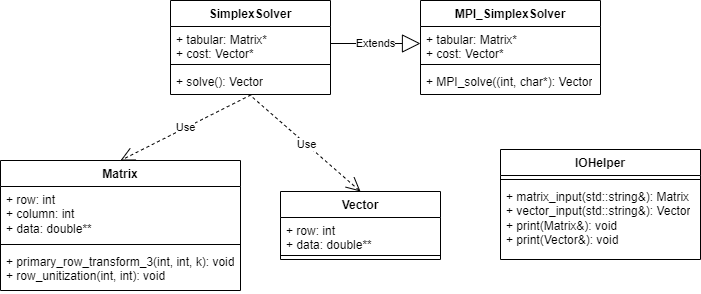

The diagram above was exported from draw.io. Its source (the exported page's mxGraphModel, read from the mxfile embedded in the PNG):
<mxGraphModel dx="1290" dy="621" grid="1" gridSize="10" guides="1" tooltips="1" connect="1" arrows="1" fold="1" page="1" pageScale="1" pageWidth="1169" pageHeight="827" math="0" shadow="0">
  <root>
    <mxCell id="0" />
    <mxCell id="1" parent="0" />
    <mxCell id="r_N8nBO5acqZ-Cw80LNm-1" value="Vector" style="swimlane;fontStyle=1;align=center;verticalAlign=top;childLayout=stackLayout;horizontal=1;startSize=26;horizontalStack=0;resizeParent=1;resizeParentMax=0;resizeLast=0;collapsible=1;marginBottom=0;whiteSpace=wrap;html=1;" vertex="1" parent="1">
      <mxGeometry x="330" y="251" width="160" height="68" as="geometry" />
    </mxCell>
    <mxCell id="r_N8nBO5acqZ-Cw80LNm-2" value="+ row: int&lt;br&gt;+ data: double**" style="text;strokeColor=none;fillColor=none;align=left;verticalAlign=top;spacingLeft=4;spacingRight=4;overflow=hidden;rotatable=0;points=[[0,0.5],[1,0.5]];portConstraint=eastwest;whiteSpace=wrap;html=1;" vertex="1" parent="r_N8nBO5acqZ-Cw80LNm-1">
      <mxGeometry y="26" width="160" height="34" as="geometry" />
    </mxCell>
    <mxCell id="r_N8nBO5acqZ-Cw80LNm-3" value="" style="line;strokeWidth=1;fillColor=none;align=left;verticalAlign=middle;spacingTop=-1;spacingLeft=3;spacingRight=3;rotatable=0;labelPosition=right;points=[];portConstraint=eastwest;strokeColor=inherit;" vertex="1" parent="r_N8nBO5acqZ-Cw80LNm-1">
      <mxGeometry y="60" width="160" height="8" as="geometry" />
    </mxCell>
    <mxCell id="r_N8nBO5acqZ-Cw80LNm-5" value="Matrix" style="swimlane;fontStyle=1;align=center;verticalAlign=top;childLayout=stackLayout;horizontal=1;startSize=26;horizontalStack=0;resizeParent=1;resizeParentMax=0;resizeLast=0;collapsible=1;marginBottom=0;whiteSpace=wrap;html=1;" vertex="1" parent="1">
      <mxGeometry x="50" y="220" width="240" height="130" as="geometry" />
    </mxCell>
    <mxCell id="r_N8nBO5acqZ-Cw80LNm-6" value="+ row: int&lt;br&gt;+ column: int&lt;br&gt;+ data: double**" style="text;strokeColor=none;fillColor=none;align=left;verticalAlign=top;spacingLeft=4;spacingRight=4;overflow=hidden;rotatable=0;points=[[0,0.5],[1,0.5]];portConstraint=eastwest;whiteSpace=wrap;html=1;" vertex="1" parent="r_N8nBO5acqZ-Cw80LNm-5">
      <mxGeometry y="26" width="240" height="54" as="geometry" />
    </mxCell>
    <mxCell id="r_N8nBO5acqZ-Cw80LNm-7" value="" style="line;strokeWidth=1;fillColor=none;align=left;verticalAlign=middle;spacingTop=-1;spacingLeft=3;spacingRight=3;rotatable=0;labelPosition=right;points=[];portConstraint=eastwest;strokeColor=inherit;" vertex="1" parent="r_N8nBO5acqZ-Cw80LNm-5">
      <mxGeometry y="80" width="240" height="8" as="geometry" />
    </mxCell>
    <mxCell id="r_N8nBO5acqZ-Cw80LNm-8" value="+ primary_row_transform_3(int, int, k): void&lt;br&gt;+ row_unitization(int, int): void" style="text;strokeColor=none;fillColor=none;align=left;verticalAlign=top;spacingLeft=4;spacingRight=4;overflow=hidden;rotatable=0;points=[[0,0.5],[1,0.5]];portConstraint=eastwest;whiteSpace=wrap;html=1;" vertex="1" parent="r_N8nBO5acqZ-Cw80LNm-5">
      <mxGeometry y="88" width="240" height="42" as="geometry" />
    </mxCell>
    <mxCell id="r_N8nBO5acqZ-Cw80LNm-9" value="SimplexSolver" style="swimlane;fontStyle=1;align=center;verticalAlign=top;childLayout=stackLayout;horizontal=1;startSize=26;horizontalStack=0;resizeParent=1;resizeParentMax=0;resizeLast=0;collapsible=1;marginBottom=0;whiteSpace=wrap;html=1;" vertex="1" parent="1">
      <mxGeometry x="220" y="60" width="160" height="94" as="geometry" />
    </mxCell>
    <mxCell id="r_N8nBO5acqZ-Cw80LNm-10" value="+ tabular: Matrix*&lt;br&gt;+ cost: Vector*" style="text;strokeColor=none;fillColor=none;align=left;verticalAlign=top;spacingLeft=4;spacingRight=4;overflow=hidden;rotatable=0;points=[[0,0.5],[1,0.5]];portConstraint=eastwest;whiteSpace=wrap;html=1;" vertex="1" parent="r_N8nBO5acqZ-Cw80LNm-9">
      <mxGeometry y="26" width="160" height="34" as="geometry" />
    </mxCell>
    <mxCell id="r_N8nBO5acqZ-Cw80LNm-11" value="" style="line;strokeWidth=1;fillColor=none;align=left;verticalAlign=middle;spacingTop=-1;spacingLeft=3;spacingRight=3;rotatable=0;labelPosition=right;points=[];portConstraint=eastwest;strokeColor=inherit;" vertex="1" parent="r_N8nBO5acqZ-Cw80LNm-9">
      <mxGeometry y="60" width="160" height="8" as="geometry" />
    </mxCell>
    <mxCell id="r_N8nBO5acqZ-Cw80LNm-12" value="+ solve(): Vector" style="text;strokeColor=none;fillColor=none;align=left;verticalAlign=top;spacingLeft=4;spacingRight=4;overflow=hidden;rotatable=0;points=[[0,0.5],[1,0.5]];portConstraint=eastwest;whiteSpace=wrap;html=1;" vertex="1" parent="r_N8nBO5acqZ-Cw80LNm-9">
      <mxGeometry y="68" width="160" height="26" as="geometry" />
    </mxCell>
    <mxCell id="r_N8nBO5acqZ-Cw80LNm-13" value="MPI_SimplexSolver" style="swimlane;fontStyle=1;align=center;verticalAlign=top;childLayout=stackLayout;horizontal=1;startSize=26;horizontalStack=0;resizeParent=1;resizeParentMax=0;resizeLast=0;collapsible=1;marginBottom=0;whiteSpace=wrap;html=1;" vertex="1" parent="1">
      <mxGeometry x="470" y="60" width="180" height="94" as="geometry" />
    </mxCell>
    <mxCell id="r_N8nBO5acqZ-Cw80LNm-14" value="+ tabular: Matrix*&lt;br&gt;+ cost: Vector*" style="text;strokeColor=none;fillColor=none;align=left;verticalAlign=top;spacingLeft=4;spacingRight=4;overflow=hidden;rotatable=0;points=[[0,0.5],[1,0.5]];portConstraint=eastwest;whiteSpace=wrap;html=1;" vertex="1" parent="r_N8nBO5acqZ-Cw80LNm-13">
      <mxGeometry y="26" width="180" height="34" as="geometry" />
    </mxCell>
    <mxCell id="r_N8nBO5acqZ-Cw80LNm-15" value="" style="line;strokeWidth=1;fillColor=none;align=left;verticalAlign=middle;spacingTop=-1;spacingLeft=3;spacingRight=3;rotatable=0;labelPosition=right;points=[];portConstraint=eastwest;strokeColor=inherit;" vertex="1" parent="r_N8nBO5acqZ-Cw80LNm-13">
      <mxGeometry y="60" width="180" height="8" as="geometry" />
    </mxCell>
    <mxCell id="r_N8nBO5acqZ-Cw80LNm-16" value="+ MPI_solve((int, char*): Vector" style="text;strokeColor=none;fillColor=none;align=left;verticalAlign=top;spacingLeft=4;spacingRight=4;overflow=hidden;rotatable=0;points=[[0,0.5],[1,0.5]];portConstraint=eastwest;whiteSpace=wrap;html=1;" vertex="1" parent="r_N8nBO5acqZ-Cw80LNm-13">
      <mxGeometry y="68" width="180" height="26" as="geometry" />
    </mxCell>
    <mxCell id="r_N8nBO5acqZ-Cw80LNm-30" value="IOHelper" style="swimlane;fontStyle=1;align=center;verticalAlign=top;childLayout=stackLayout;horizontal=1;startSize=26;horizontalStack=0;resizeParent=1;resizeParentMax=0;resizeLast=0;collapsible=1;marginBottom=0;whiteSpace=wrap;html=1;" vertex="1" parent="1">
      <mxGeometry x="550" y="209" width="200" height="110" as="geometry" />
    </mxCell>
    <mxCell id="r_N8nBO5acqZ-Cw80LNm-32" value="" style="line;strokeWidth=1;fillColor=none;align=left;verticalAlign=middle;spacingTop=-1;spacingLeft=3;spacingRight=3;rotatable=0;labelPosition=right;points=[];portConstraint=eastwest;strokeColor=inherit;" vertex="1" parent="r_N8nBO5acqZ-Cw80LNm-30">
      <mxGeometry y="26" width="200" height="8" as="geometry" />
    </mxCell>
    <mxCell id="r_N8nBO5acqZ-Cw80LNm-33" value="+ matrix_input(std::string&amp;amp;): Matrix&lt;br&gt;+ vector_input(std::string&amp;amp;): Vector&lt;br&gt;+ print(Matrix&amp;amp;): void&lt;br&gt;+ print(Vector&amp;amp;): void" style="text;strokeColor=none;fillColor=none;align=left;verticalAlign=top;spacingLeft=4;spacingRight=4;overflow=hidden;rotatable=0;points=[[0,0.5],[1,0.5]];portConstraint=eastwest;whiteSpace=wrap;html=1;" vertex="1" parent="r_N8nBO5acqZ-Cw80LNm-30">
      <mxGeometry y="34" width="200" height="76" as="geometry" />
    </mxCell>
    <mxCell id="r_N8nBO5acqZ-Cw80LNm-34" value="Use" style="endArrow=open;endSize=12;dashed=1;html=1;rounded=0;exitX=0.503;exitY=1.015;exitDx=0;exitDy=0;exitPerimeter=0;entryX=0.5;entryY=0;entryDx=0;entryDy=0;" edge="1" parent="1" source="r_N8nBO5acqZ-Cw80LNm-12" target="r_N8nBO5acqZ-Cw80LNm-5">
      <mxGeometry width="160" relative="1" as="geometry">
        <mxPoint x="60" y="90" as="sourcePoint" />
        <mxPoint x="170" y="50" as="targetPoint" />
      </mxGeometry>
    </mxCell>
    <mxCell id="r_N8nBO5acqZ-Cw80LNm-36" value="Use" style="endArrow=open;endSize=12;dashed=1;html=1;rounded=0;entryX=0.5;entryY=0;entryDx=0;entryDy=0;exitX=0.514;exitY=1.114;exitDx=0;exitDy=0;exitPerimeter=0;" edge="1" parent="1" source="r_N8nBO5acqZ-Cw80LNm-12" target="r_N8nBO5acqZ-Cw80LNm-1">
      <mxGeometry width="160" relative="1" as="geometry">
        <mxPoint x="300" y="190" as="sourcePoint" />
        <mxPoint x="180" y="230" as="targetPoint" />
      </mxGeometry>
    </mxCell>
    <mxCell id="r_N8nBO5acqZ-Cw80LNm-39" value="Extends" style="endArrow=block;endSize=16;endFill=0;html=1;rounded=0;exitX=1;exitY=0.5;exitDx=0;exitDy=0;entryX=0;entryY=0.5;entryDx=0;entryDy=0;" edge="1" parent="1" source="r_N8nBO5acqZ-Cw80LNm-10" target="r_N8nBO5acqZ-Cw80LNm-14">
      <mxGeometry width="160" relative="1" as="geometry">
        <mxPoint x="420" y="190" as="sourcePoint" />
        <mxPoint x="580" y="190" as="targetPoint" />
      </mxGeometry>
    </mxCell>
  </root>
</mxGraphModel>